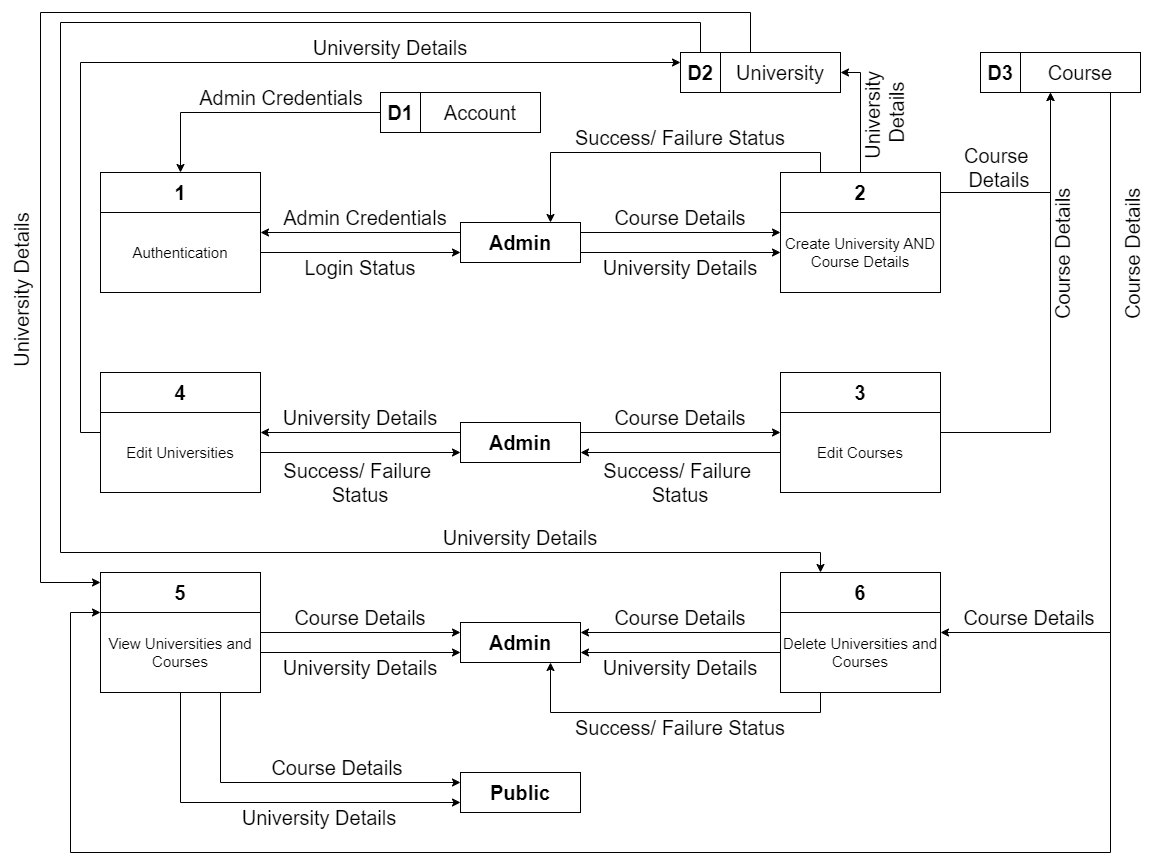

The diagram above was exported from draw.io. Its source (the exported page's mxGraphModel, read from the mxfile embedded in the PNG):
<mxGraphModel dx="2284" dy="1936" grid="1" gridSize="10" guides="1" tooltips="1" connect="1" arrows="1" fold="1" page="1" pageScale="1" pageWidth="850" pageHeight="1100" math="0" shadow="0">
  <root>
    <mxCell id="0" />
    <mxCell id="1" parent="0" />
    <mxCell id="ukn1xS1mOlt8Ee56fto0-1" value="" style="group" vertex="1" connectable="0" parent="1">
      <mxGeometry x="720" y="160" width="160" height="120" as="geometry" />
    </mxCell>
    <mxCell id="ukn1xS1mOlt8Ee56fto0-2" value="2" style="rounded=0;whiteSpace=wrap;html=1;fontStyle=1;fontSize=20;" vertex="1" parent="ukn1xS1mOlt8Ee56fto0-1">
      <mxGeometry width="160" height="40" as="geometry" />
    </mxCell>
    <mxCell id="ukn1xS1mOlt8Ee56fto0-3" value="Create University AND Course Details" style="rounded=0;whiteSpace=wrap;html=1;fontSize=15;" vertex="1" parent="ukn1xS1mOlt8Ee56fto0-1">
      <mxGeometry y="40" width="160" height="80" as="geometry" />
    </mxCell>
    <mxCell id="ukn1xS1mOlt8Ee56fto0-4" value="" style="group" vertex="1" connectable="0" parent="1">
      <mxGeometry x="40" y="160" width="160" height="120" as="geometry" />
    </mxCell>
    <mxCell id="ukn1xS1mOlt8Ee56fto0-5" value="1" style="rounded=0;whiteSpace=wrap;html=1;fontStyle=1;fontSize=20;" vertex="1" parent="ukn1xS1mOlt8Ee56fto0-4">
      <mxGeometry width="160" height="40" as="geometry" />
    </mxCell>
    <mxCell id="ukn1xS1mOlt8Ee56fto0-6" value="Authentication" style="rounded=0;whiteSpace=wrap;html=1;fontSize=15;" vertex="1" parent="ukn1xS1mOlt8Ee56fto0-4">
      <mxGeometry y="40" width="160" height="80" as="geometry" />
    </mxCell>
    <mxCell id="dC-tV4f93UpBQwY4O5xS-1" value="" style="group" vertex="1" connectable="0" parent="1">
      <mxGeometry x="720" y="360" width="160" height="120" as="geometry" />
    </mxCell>
    <mxCell id="dC-tV4f93UpBQwY4O5xS-2" value="3" style="rounded=0;whiteSpace=wrap;html=1;fontStyle=1;fontSize=20;" vertex="1" parent="dC-tV4f93UpBQwY4O5xS-1">
      <mxGeometry width="160" height="40" as="geometry" />
    </mxCell>
    <mxCell id="dC-tV4f93UpBQwY4O5xS-3" value="Edit Courses" style="rounded=0;whiteSpace=wrap;html=1;fontSize=15;" vertex="1" parent="dC-tV4f93UpBQwY4O5xS-1">
      <mxGeometry y="40" width="160" height="80" as="geometry" />
    </mxCell>
    <mxCell id="3s6k_-YkVU42opj8ve_b-1" value="" style="group" vertex="1" connectable="0" parent="1">
      <mxGeometry x="40" y="360" width="160" height="120" as="geometry" />
    </mxCell>
    <mxCell id="3s6k_-YkVU42opj8ve_b-2" value="4" style="rounded=0;whiteSpace=wrap;html=1;fontStyle=1;fontSize=20;" vertex="1" parent="3s6k_-YkVU42opj8ve_b-1">
      <mxGeometry width="160" height="40" as="geometry" />
    </mxCell>
    <mxCell id="3s6k_-YkVU42opj8ve_b-3" value="Edit Universities" style="rounded=0;whiteSpace=wrap;html=1;fontSize=15;" vertex="1" parent="3s6k_-YkVU42opj8ve_b-1">
      <mxGeometry y="40" width="160" height="80" as="geometry" />
    </mxCell>
    <mxCell id="AWDsFJmBMONSogt2A3TP-1" value="" style="group" vertex="1" connectable="0" parent="1">
      <mxGeometry x="720" y="560" width="160" height="120" as="geometry" />
    </mxCell>
    <mxCell id="AWDsFJmBMONSogt2A3TP-2" value="6" style="rounded=0;whiteSpace=wrap;html=1;fontStyle=1;fontSize=20;" vertex="1" parent="AWDsFJmBMONSogt2A3TP-1">
      <mxGeometry width="160" height="40" as="geometry" />
    </mxCell>
    <mxCell id="AWDsFJmBMONSogt2A3TP-3" value="Delete Universities and Courses" style="rounded=0;whiteSpace=wrap;html=1;fontSize=15;" vertex="1" parent="AWDsFJmBMONSogt2A3TP-1">
      <mxGeometry y="40" width="160" height="80" as="geometry" />
    </mxCell>
    <mxCell id="uCUyjxyBXCpgmVympSEb-2" style="edgeStyle=orthogonalEdgeStyle;rounded=0;orthogonalLoop=1;jettySize=auto;html=1;exitX=0;exitY=0.25;exitDx=0;exitDy=0;entryX=1;entryY=0.25;entryDx=0;entryDy=0;" edge="1" parent="1" source="uCUyjxyBXCpgmVympSEb-1" target="ukn1xS1mOlt8Ee56fto0-6">
      <mxGeometry relative="1" as="geometry" />
    </mxCell>
    <mxCell id="30juavsXyviftLMNBFXy-2" style="edgeStyle=orthogonalEdgeStyle;rounded=0;orthogonalLoop=1;jettySize=auto;html=1;exitX=1;exitY=0.25;exitDx=0;exitDy=0;entryX=0;entryY=0.25;entryDx=0;entryDy=0;" edge="1" parent="1" source="uCUyjxyBXCpgmVympSEb-1" target="ukn1xS1mOlt8Ee56fto0-3">
      <mxGeometry relative="1" as="geometry" />
    </mxCell>
    <mxCell id="y94qloH-4m3f5zpOad46-3" style="edgeStyle=orthogonalEdgeStyle;rounded=0;orthogonalLoop=1;jettySize=auto;html=1;entryX=0;entryY=0.5;entryDx=0;entryDy=0;exitX=1;exitY=0.75;exitDx=0;exitDy=0;" edge="1" parent="1" source="uCUyjxyBXCpgmVympSEb-1" target="ukn1xS1mOlt8Ee56fto0-3">
      <mxGeometry relative="1" as="geometry" />
    </mxCell>
    <mxCell id="uCUyjxyBXCpgmVympSEb-1" value="Admin" style="rounded=0;whiteSpace=wrap;html=1;fontStyle=1;fontSize=20;" vertex="1" parent="1">
      <mxGeometry x="400" y="210" width="120" height="40" as="geometry" />
    </mxCell>
    <mxCell id="uCUyjxyBXCpgmVympSEb-3" style="edgeStyle=orthogonalEdgeStyle;rounded=0;orthogonalLoop=1;jettySize=auto;html=1;entryX=0;entryY=0.75;entryDx=0;entryDy=0;" edge="1" parent="1" source="ukn1xS1mOlt8Ee56fto0-6" target="uCUyjxyBXCpgmVympSEb-1">
      <mxGeometry relative="1" as="geometry" />
    </mxCell>
    <mxCell id="2_ACaYwhCONBvGSczpra-1" value="Admin Credentials" style="text;html=1;align=center;verticalAlign=middle;whiteSpace=wrap;rounded=0;fontSize=20;" vertex="1" parent="1">
      <mxGeometry x="220" y="190" width="170" height="30" as="geometry" />
    </mxCell>
    <mxCell id="30juavsXyviftLMNBFXy-1" value="Login Status" style="text;html=1;align=center;verticalAlign=middle;whiteSpace=wrap;rounded=0;fontSize=20;" vertex="1" parent="1">
      <mxGeometry x="230" y="240" width="140" height="30" as="geometry" />
    </mxCell>
    <mxCell id="y94qloH-4m3f5zpOad46-1" value="Course Details" style="text;html=1;align=center;verticalAlign=middle;whiteSpace=wrap;rounded=0;fontSize=20;" vertex="1" parent="1">
      <mxGeometry x="540" y="190" width="160" height="30" as="geometry" />
    </mxCell>
    <mxCell id="y94qloH-4m3f5zpOad46-2" value="University Details" style="text;html=1;align=center;verticalAlign=middle;whiteSpace=wrap;rounded=0;fontSize=20;" vertex="1" parent="1">
      <mxGeometry x="540" y="240" width="160" height="30" as="geometry" />
    </mxCell>
    <mxCell id="y94qloH-4m3f5zpOad46-4" style="edgeStyle=orthogonalEdgeStyle;rounded=0;orthogonalLoop=1;jettySize=auto;html=1;exitX=0.25;exitY=0;exitDx=0;exitDy=0;entryX=0.75;entryY=0;entryDx=0;entryDy=0;" edge="1" parent="1" source="ukn1xS1mOlt8Ee56fto0-2" target="uCUyjxyBXCpgmVympSEb-1">
      <mxGeometry relative="1" as="geometry" />
    </mxCell>
    <mxCell id="RZpJEG1By-xURKVi8tbB-1" value="Success/ Failure Status" style="text;html=1;align=center;verticalAlign=middle;whiteSpace=wrap;rounded=0;fontSize=20;" vertex="1" parent="1">
      <mxGeometry x="511.25" y="110" width="217.5" height="30" as="geometry" />
    </mxCell>
    <mxCell id="RZpJEG1By-xURKVi8tbB-3" style="edgeStyle=orthogonalEdgeStyle;rounded=0;orthogonalLoop=1;jettySize=auto;html=1;exitX=0;exitY=0.25;exitDx=0;exitDy=0;entryX=1;entryY=0.25;entryDx=0;entryDy=0;" edge="1" parent="1" source="RZpJEG1By-xURKVi8tbB-2" target="3s6k_-YkVU42opj8ve_b-3">
      <mxGeometry relative="1" as="geometry" />
    </mxCell>
    <mxCell id="RZpJEG1By-xURKVi8tbB-7" style="edgeStyle=orthogonalEdgeStyle;rounded=0;orthogonalLoop=1;jettySize=auto;html=1;exitX=1;exitY=0.25;exitDx=0;exitDy=0;entryX=0;entryY=0.25;entryDx=0;entryDy=0;" edge="1" parent="1" source="RZpJEG1By-xURKVi8tbB-2" target="dC-tV4f93UpBQwY4O5xS-3">
      <mxGeometry relative="1" as="geometry" />
    </mxCell>
    <mxCell id="RZpJEG1By-xURKVi8tbB-2" value="Admin" style="rounded=0;whiteSpace=wrap;html=1;fontStyle=1;fontSize=20;" vertex="1" parent="1">
      <mxGeometry x="400" y="410" width="120" height="40" as="geometry" />
    </mxCell>
    <mxCell id="RZpJEG1By-xURKVi8tbB-4" style="edgeStyle=orthogonalEdgeStyle;rounded=0;orthogonalLoop=1;jettySize=auto;html=1;entryX=0;entryY=0.75;entryDx=0;entryDy=0;" edge="1" parent="1" source="3s6k_-YkVU42opj8ve_b-3" target="RZpJEG1By-xURKVi8tbB-2">
      <mxGeometry relative="1" as="geometry" />
    </mxCell>
    <mxCell id="RZpJEG1By-xURKVi8tbB-5" value="University Details" style="text;html=1;align=center;verticalAlign=middle;whiteSpace=wrap;rounded=0;fontSize=20;" vertex="1" parent="1">
      <mxGeometry x="220" y="390" width="160" height="30" as="geometry" />
    </mxCell>
    <mxCell id="RZpJEG1By-xURKVi8tbB-6" value="Success/ Failure&amp;nbsp;&lt;div&gt;Status&lt;/div&gt;" style="text;html=1;align=center;verticalAlign=middle;whiteSpace=wrap;rounded=0;fontSize=20;" vertex="1" parent="1">
      <mxGeometry x="216.25" y="440" width="167.5" height="60" as="geometry" />
    </mxCell>
    <mxCell id="RZpJEG1By-xURKVi8tbB-8" value="Course Details" style="text;html=1;align=center;verticalAlign=middle;whiteSpace=wrap;rounded=0;fontSize=20;" vertex="1" parent="1">
      <mxGeometry x="540" y="390" width="160" height="30" as="geometry" />
    </mxCell>
    <mxCell id="RZpJEG1By-xURKVi8tbB-9" style="edgeStyle=orthogonalEdgeStyle;rounded=0;orthogonalLoop=1;jettySize=auto;html=1;exitX=0;exitY=0.5;exitDx=0;exitDy=0;entryX=1;entryY=0.75;entryDx=0;entryDy=0;" edge="1" parent="1" source="dC-tV4f93UpBQwY4O5xS-3" target="RZpJEG1By-xURKVi8tbB-2">
      <mxGeometry relative="1" as="geometry" />
    </mxCell>
    <mxCell id="RZpJEG1By-xURKVi8tbB-10" value="Success/ Failure&amp;nbsp;&lt;div&gt;Status&lt;/div&gt;" style="text;html=1;align=center;verticalAlign=middle;whiteSpace=wrap;rounded=0;fontSize=20;" vertex="1" parent="1">
      <mxGeometry x="536.25" y="440" width="167.5" height="60" as="geometry" />
    </mxCell>
    <mxCell id="g79Zfue2bt3WvJ_XDatx-1" value="" style="group" vertex="1" connectable="0" parent="1">
      <mxGeometry x="40" y="560" width="160" height="120" as="geometry" />
    </mxCell>
    <mxCell id="g79Zfue2bt3WvJ_XDatx-2" value="5" style="rounded=0;whiteSpace=wrap;html=1;fontStyle=1;fontSize=20;" vertex="1" parent="g79Zfue2bt3WvJ_XDatx-1">
      <mxGeometry width="160" height="40" as="geometry" />
    </mxCell>
    <mxCell id="g79Zfue2bt3WvJ_XDatx-3" value="View Universities and Courses" style="rounded=0;whiteSpace=wrap;html=1;fontSize=15;" vertex="1" parent="g79Zfue2bt3WvJ_XDatx-1">
      <mxGeometry y="40" width="160" height="80" as="geometry" />
    </mxCell>
    <mxCell id="g79Zfue2bt3WvJ_XDatx-4" value="Admin" style="rounded=0;whiteSpace=wrap;html=1;fontStyle=1;fontSize=20;" vertex="1" parent="1">
      <mxGeometry x="400" y="610" width="120" height="40" as="geometry" />
    </mxCell>
    <mxCell id="g79Zfue2bt3WvJ_XDatx-11" style="edgeStyle=orthogonalEdgeStyle;rounded=0;orthogonalLoop=1;jettySize=auto;html=1;exitX=1;exitY=0.25;exitDx=0;exitDy=0;entryX=0;entryY=0.25;entryDx=0;entryDy=0;" edge="1" parent="1" source="g79Zfue2bt3WvJ_XDatx-3" target="g79Zfue2bt3WvJ_XDatx-4">
      <mxGeometry relative="1" as="geometry" />
    </mxCell>
    <mxCell id="g79Zfue2bt3WvJ_XDatx-12" style="edgeStyle=orthogonalEdgeStyle;rounded=0;orthogonalLoop=1;jettySize=auto;html=1;exitX=1;exitY=0.5;exitDx=0;exitDy=0;entryX=0;entryY=0.75;entryDx=0;entryDy=0;" edge="1" parent="1" source="g79Zfue2bt3WvJ_XDatx-3" target="g79Zfue2bt3WvJ_XDatx-4">
      <mxGeometry relative="1" as="geometry" />
    </mxCell>
    <mxCell id="g79Zfue2bt3WvJ_XDatx-13" value="Course Details" style="text;html=1;align=center;verticalAlign=middle;whiteSpace=wrap;rounded=0;fontSize=20;" vertex="1" parent="1">
      <mxGeometry x="220" y="590" width="160" height="30" as="geometry" />
    </mxCell>
    <mxCell id="g79Zfue2bt3WvJ_XDatx-14" value="University Details" style="text;html=1;align=center;verticalAlign=middle;whiteSpace=wrap;rounded=0;fontSize=20;" vertex="1" parent="1">
      <mxGeometry x="220" y="640" width="160" height="30" as="geometry" />
    </mxCell>
    <mxCell id="g79Zfue2bt3WvJ_XDatx-15" style="edgeStyle=orthogonalEdgeStyle;rounded=0;orthogonalLoop=1;jettySize=auto;html=1;exitX=0;exitY=0.25;exitDx=0;exitDy=0;entryX=1;entryY=0.25;entryDx=0;entryDy=0;" edge="1" parent="1" source="AWDsFJmBMONSogt2A3TP-3" target="g79Zfue2bt3WvJ_XDatx-4">
      <mxGeometry relative="1" as="geometry" />
    </mxCell>
    <mxCell id="g79Zfue2bt3WvJ_XDatx-16" style="edgeStyle=orthogonalEdgeStyle;rounded=0;orthogonalLoop=1;jettySize=auto;html=1;exitX=0;exitY=0.5;exitDx=0;exitDy=0;entryX=1;entryY=0.75;entryDx=0;entryDy=0;" edge="1" parent="1" source="AWDsFJmBMONSogt2A3TP-3" target="g79Zfue2bt3WvJ_XDatx-4">
      <mxGeometry relative="1" as="geometry" />
    </mxCell>
    <mxCell id="g79Zfue2bt3WvJ_XDatx-17" value="Course Details" style="text;html=1;align=center;verticalAlign=middle;whiteSpace=wrap;rounded=0;fontSize=20;" vertex="1" parent="1">
      <mxGeometry x="540" y="590" width="160" height="30" as="geometry" />
    </mxCell>
    <mxCell id="g79Zfue2bt3WvJ_XDatx-18" value="University Details" style="text;html=1;align=center;verticalAlign=middle;whiteSpace=wrap;rounded=0;fontSize=20;" vertex="1" parent="1">
      <mxGeometry x="540" y="640" width="160" height="30" as="geometry" />
    </mxCell>
    <mxCell id="g79Zfue2bt3WvJ_XDatx-19" style="edgeStyle=orthogonalEdgeStyle;rounded=0;orthogonalLoop=1;jettySize=auto;html=1;exitX=0.25;exitY=1;exitDx=0;exitDy=0;entryX=0.75;entryY=1;entryDx=0;entryDy=0;" edge="1" parent="1" source="AWDsFJmBMONSogt2A3TP-3" target="g79Zfue2bt3WvJ_XDatx-4">
      <mxGeometry relative="1" as="geometry" />
    </mxCell>
    <mxCell id="g79Zfue2bt3WvJ_XDatx-20" value="Success/ Failure Status" style="text;html=1;align=center;verticalAlign=middle;whiteSpace=wrap;rounded=0;fontSize=20;" vertex="1" parent="1">
      <mxGeometry x="511.25" y="700" width="217.5" height="30" as="geometry" />
    </mxCell>
    <mxCell id="g79Zfue2bt3WvJ_XDatx-21" value="Public" style="rounded=0;whiteSpace=wrap;html=1;fontStyle=1;fontSize=20;" vertex="1" parent="1">
      <mxGeometry x="400" y="760" width="120" height="40" as="geometry" />
    </mxCell>
    <mxCell id="g79Zfue2bt3WvJ_XDatx-22" style="edgeStyle=orthogonalEdgeStyle;rounded=0;orthogonalLoop=1;jettySize=auto;html=1;exitX=0.75;exitY=1;exitDx=0;exitDy=0;entryX=0;entryY=0.25;entryDx=0;entryDy=0;" edge="1" parent="1" source="g79Zfue2bt3WvJ_XDatx-3" target="g79Zfue2bt3WvJ_XDatx-21">
      <mxGeometry relative="1" as="geometry" />
    </mxCell>
    <mxCell id="g79Zfue2bt3WvJ_XDatx-23" style="edgeStyle=orthogonalEdgeStyle;rounded=0;orthogonalLoop=1;jettySize=auto;html=1;exitX=0.5;exitY=1;exitDx=0;exitDy=0;entryX=0;entryY=0.75;entryDx=0;entryDy=0;" edge="1" parent="1" source="g79Zfue2bt3WvJ_XDatx-3" target="g79Zfue2bt3WvJ_XDatx-21">
      <mxGeometry relative="1" as="geometry" />
    </mxCell>
    <mxCell id="g79Zfue2bt3WvJ_XDatx-24" value="Course Details" style="text;html=1;align=center;verticalAlign=middle;whiteSpace=wrap;rounded=0;fontSize=20;" vertex="1" parent="1">
      <mxGeometry x="197" y="740" width="160" height="30" as="geometry" />
    </mxCell>
    <mxCell id="g79Zfue2bt3WvJ_XDatx-25" value="University Details" style="text;html=1;align=center;verticalAlign=middle;whiteSpace=wrap;rounded=0;fontSize=20;" vertex="1" parent="1">
      <mxGeometry x="179" y="790" width="160" height="30" as="geometry" />
    </mxCell>
    <mxCell id="OEzYGBAoqm68Jhb2j-O6-1" value="" style="group" vertex="1" connectable="0" parent="1">
      <mxGeometry x="320" y="80" width="160" height="40" as="geometry" />
    </mxCell>
    <mxCell id="OEzYGBAoqm68Jhb2j-O6-2" value="D1" style="whiteSpace=wrap;html=1;aspect=fixed;fontStyle=1;fontSize=20;" vertex="1" parent="OEzYGBAoqm68Jhb2j-O6-1">
      <mxGeometry width="40" height="40" as="geometry" />
    </mxCell>
    <mxCell id="OEzYGBAoqm68Jhb2j-O6-3" value="Account" style="rounded=0;whiteSpace=wrap;html=1;fontStyle=0;fontSize=20;" vertex="1" parent="OEzYGBAoqm68Jhb2j-O6-1">
      <mxGeometry x="40" width="120" height="40" as="geometry" />
    </mxCell>
    <mxCell id="OEzYGBAoqm68Jhb2j-O6-9" style="edgeStyle=orthogonalEdgeStyle;rounded=0;orthogonalLoop=1;jettySize=auto;html=1;exitX=0;exitY=0.5;exitDx=0;exitDy=0;entryX=0.5;entryY=0;entryDx=0;entryDy=0;" edge="1" parent="1" source="OEzYGBAoqm68Jhb2j-O6-2" target="ukn1xS1mOlt8Ee56fto0-5">
      <mxGeometry relative="1" as="geometry" />
    </mxCell>
    <mxCell id="OEzYGBAoqm68Jhb2j-O6-10" value="Admin Credentials" style="text;html=1;align=center;verticalAlign=middle;whiteSpace=wrap;rounded=0;fontSize=20;" vertex="1" parent="1">
      <mxGeometry x="136" y="70" width="170" height="30" as="geometry" />
    </mxCell>
    <mxCell id="mhTRvsaWzDnStoNBAfkR-1" value="" style="group" vertex="1" connectable="0" parent="1">
      <mxGeometry x="620" y="40" width="160" height="40" as="geometry" />
    </mxCell>
    <mxCell id="mhTRvsaWzDnStoNBAfkR-2" value="D2" style="whiteSpace=wrap;html=1;aspect=fixed;fontStyle=1;fontSize=20;" vertex="1" parent="mhTRvsaWzDnStoNBAfkR-1">
      <mxGeometry width="40" height="40" as="geometry" />
    </mxCell>
    <mxCell id="mhTRvsaWzDnStoNBAfkR-3" value="University" style="rounded=0;whiteSpace=wrap;html=1;fontStyle=0;fontSize=20;" vertex="1" parent="mhTRvsaWzDnStoNBAfkR-1">
      <mxGeometry x="40" width="120" height="40" as="geometry" />
    </mxCell>
    <mxCell id="mhTRvsaWzDnStoNBAfkR-4" value="" style="group" vertex="1" connectable="0" parent="1">
      <mxGeometry x="920" y="40" width="160" height="40" as="geometry" />
    </mxCell>
    <mxCell id="mhTRvsaWzDnStoNBAfkR-5" value="D3" style="whiteSpace=wrap;html=1;aspect=fixed;fontStyle=1;fontSize=20;" vertex="1" parent="mhTRvsaWzDnStoNBAfkR-4">
      <mxGeometry width="40" height="40" as="geometry" />
    </mxCell>
    <mxCell id="mhTRvsaWzDnStoNBAfkR-6" value="Course" style="rounded=0;whiteSpace=wrap;html=1;fontStyle=0;fontSize=20;" vertex="1" parent="mhTRvsaWzDnStoNBAfkR-4">
      <mxGeometry x="40" width="120" height="40" as="geometry" />
    </mxCell>
    <mxCell id="mhTRvsaWzDnStoNBAfkR-7" style="edgeStyle=orthogonalEdgeStyle;rounded=0;orthogonalLoop=1;jettySize=auto;html=1;entryX=1;entryY=0.5;entryDx=0;entryDy=0;" edge="1" parent="1" source="ukn1xS1mOlt8Ee56fto0-2" target="mhTRvsaWzDnStoNBAfkR-3">
      <mxGeometry relative="1" as="geometry" />
    </mxCell>
    <mxCell id="mhTRvsaWzDnStoNBAfkR-10" style="edgeStyle=orthogonalEdgeStyle;rounded=0;orthogonalLoop=1;jettySize=auto;html=1;entryX=0.25;entryY=1;entryDx=0;entryDy=0;" edge="1" parent="1" source="ukn1xS1mOlt8Ee56fto0-2" target="mhTRvsaWzDnStoNBAfkR-6">
      <mxGeometry relative="1" as="geometry" />
    </mxCell>
    <mxCell id="mhTRvsaWzDnStoNBAfkR-12" style="edgeStyle=orthogonalEdgeStyle;rounded=0;orthogonalLoop=1;jettySize=auto;html=1;exitX=1;exitY=0.25;exitDx=0;exitDy=0;entryX=0.25;entryY=1;entryDx=0;entryDy=0;" edge="1" parent="1" source="dC-tV4f93UpBQwY4O5xS-3" target="mhTRvsaWzDnStoNBAfkR-6">
      <mxGeometry relative="1" as="geometry" />
    </mxCell>
    <mxCell id="mhTRvsaWzDnStoNBAfkR-13" value="Course&amp;nbsp;&lt;div&gt;&lt;span style=&quot;background-color: initial;&quot;&gt;Details&lt;/span&gt;&lt;/div&gt;" style="text;html=1;align=center;verticalAlign=middle;whiteSpace=wrap;rounded=0;fontSize=20;rotation=0;" vertex="1" parent="1">
      <mxGeometry x="893.75" y="130" width="90" height="50" as="geometry" />
    </mxCell>
    <mxCell id="mhTRvsaWzDnStoNBAfkR-14" value="Course&amp;nbsp;&lt;span style=&quot;background-color: initial;&quot;&gt;Details&lt;/span&gt;" style="text;html=1;align=center;verticalAlign=middle;whiteSpace=wrap;rounded=0;fontSize=20;rotation=-90;" vertex="1" parent="1">
      <mxGeometry x="920" y="226.25" width="165" height="30" as="geometry" />
    </mxCell>
    <mxCell id="mhTRvsaWzDnStoNBAfkR-15" style="edgeStyle=orthogonalEdgeStyle;rounded=0;orthogonalLoop=1;jettySize=auto;html=1;entryX=1;entryY=0.25;entryDx=0;entryDy=0;exitX=0.75;exitY=1;exitDx=0;exitDy=0;" edge="1" parent="1" source="mhTRvsaWzDnStoNBAfkR-6" target="AWDsFJmBMONSogt2A3TP-3">
      <mxGeometry relative="1" as="geometry">
        <Array as="points">
          <mxPoint x="1050" y="620" />
        </Array>
      </mxGeometry>
    </mxCell>
    <mxCell id="mhTRvsaWzDnStoNBAfkR-17" value="University&amp;nbsp;&lt;div&gt;Details&lt;/div&gt;" style="text;html=1;align=center;verticalAlign=middle;whiteSpace=wrap;rounded=0;fontSize=20;rotation=-90;" vertex="1" parent="1">
      <mxGeometry x="771" y="80" width="105" height="40" as="geometry" />
    </mxCell>
    <mxCell id="mhTRvsaWzDnStoNBAfkR-18" style="edgeStyle=orthogonalEdgeStyle;rounded=0;orthogonalLoop=1;jettySize=auto;html=1;exitX=0;exitY=0.25;exitDx=0;exitDy=0;entryX=0;entryY=0.25;entryDx=0;entryDy=0;" edge="1" parent="1" source="3s6k_-YkVU42opj8ve_b-3" target="mhTRvsaWzDnStoNBAfkR-2">
      <mxGeometry relative="1" as="geometry" />
    </mxCell>
    <mxCell id="mhTRvsaWzDnStoNBAfkR-19" value="University Details" style="text;html=1;align=center;verticalAlign=middle;whiteSpace=wrap;rounded=0;fontSize=20;" vertex="1" parent="1">
      <mxGeometry x="250" y="20" width="160" height="30" as="geometry" />
    </mxCell>
    <mxCell id="mhTRvsaWzDnStoNBAfkR-20" style="edgeStyle=orthogonalEdgeStyle;rounded=0;orthogonalLoop=1;jettySize=auto;html=1;exitX=0.25;exitY=0;exitDx=0;exitDy=0;entryX=0;entryY=0.25;entryDx=0;entryDy=0;" edge="1" parent="1" source="mhTRvsaWzDnStoNBAfkR-3" target="g79Zfue2bt3WvJ_XDatx-2">
      <mxGeometry relative="1" as="geometry">
        <Array as="points">
          <mxPoint x="690" />
          <mxPoint x="-20" />
          <mxPoint x="-20" y="570" />
        </Array>
      </mxGeometry>
    </mxCell>
    <mxCell id="mhTRvsaWzDnStoNBAfkR-21" value="University Details" style="text;html=1;align=center;verticalAlign=middle;whiteSpace=wrap;rounded=0;fontSize=20;rotation=-90;" vertex="1" parent="1">
      <mxGeometry x="-120" y="262.5" width="160" height="30" as="geometry" />
    </mxCell>
    <mxCell id="mhTRvsaWzDnStoNBAfkR-23" style="edgeStyle=orthogonalEdgeStyle;rounded=0;orthogonalLoop=1;jettySize=auto;html=1;exitX=0.75;exitY=1;exitDx=0;exitDy=0;entryX=0;entryY=0;entryDx=0;entryDy=0;" edge="1" parent="1" source="mhTRvsaWzDnStoNBAfkR-6" target="g79Zfue2bt3WvJ_XDatx-3">
      <mxGeometry relative="1" as="geometry">
        <Array as="points">
          <mxPoint x="1050" y="840" />
          <mxPoint x="10" y="840" />
          <mxPoint x="10" y="600" />
        </Array>
      </mxGeometry>
    </mxCell>
    <mxCell id="mhTRvsaWzDnStoNBAfkR-24" value="Course&amp;nbsp;&lt;span style=&quot;background-color: initial;&quot;&gt;Details&lt;/span&gt;" style="text;html=1;align=center;verticalAlign=middle;whiteSpace=wrap;rounded=0;fontSize=20;rotation=-90;" vertex="1" parent="1">
      <mxGeometry x="990" y="226.25" width="165" height="30" as="geometry" />
    </mxCell>
    <mxCell id="mhTRvsaWzDnStoNBAfkR-25" style="edgeStyle=orthogonalEdgeStyle;rounded=0;orthogonalLoop=1;jettySize=auto;html=1;exitX=0.5;exitY=0;exitDx=0;exitDy=0;entryX=0.25;entryY=0;entryDx=0;entryDy=0;" edge="1" parent="1" source="mhTRvsaWzDnStoNBAfkR-2" target="AWDsFJmBMONSogt2A3TP-2">
      <mxGeometry relative="1" as="geometry">
        <Array as="points">
          <mxPoint x="640" y="10" />
          <mxPoint y="10" />
          <mxPoint y="540" />
          <mxPoint x="760" y="540" />
        </Array>
      </mxGeometry>
    </mxCell>
    <mxCell id="mhTRvsaWzDnStoNBAfkR-26" value="University Details" style="text;html=1;align=center;verticalAlign=middle;whiteSpace=wrap;rounded=0;fontSize=20;" vertex="1" parent="1">
      <mxGeometry x="380" y="510" width="160" height="30" as="geometry" />
    </mxCell>
    <mxCell id="mhTRvsaWzDnStoNBAfkR-27" value="Course&amp;nbsp;&lt;span style=&quot;background-color: initial;&quot;&gt;Details&lt;/span&gt;" style="text;html=1;align=center;verticalAlign=middle;whiteSpace=wrap;rounded=0;fontSize=20;rotation=0;" vertex="1" parent="1">
      <mxGeometry x="893.75" y="590" width="150" height="30" as="geometry" />
    </mxCell>
  </root>
</mxGraphModel>